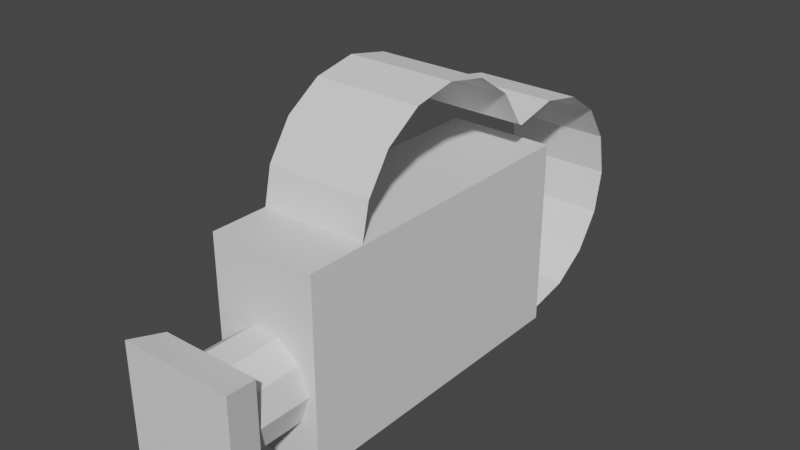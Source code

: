 # Source: preview_camera_scene.blend  (saved by Blender 3.3.6; exported with 4.5.12 LTS)
import bpy
from mathutils import Matrix  # noqa: F401  (used for matrix-valued properties, if any)

bpy.ops.wm.read_factory_settings(use_empty=True)
scene = bpy.context.scene
scene.name = 'Scene'

# ---- collections
col_collection = bpy.data.collections.new('Collection'); scene.collection.children.link(col_collection)

# ---- materials (node trees are filled in below, after node groups)
mat_material = bpy.data.materials.new('Material')
mat_material.alpha_threshold = 0.0
mat_material.use_transparent_shadow = False
mat_material.roughness = 0.5
mat_material.line_color = (0.0, 0.0, 0.0, 1.0)

# ---- material node trees
mat_material.use_nodes = True; mat_material.node_tree.nodes.clear()
_N = mat_material.node_tree.nodes; _L = mat_material.node_tree.links
n0 = _N.new('ShaderNodeOutputMaterial'); n0.name = 'Material Output'; n0.location = (300, 300)
n1 = _N.new('ShaderNodeBsdfPrincipled'); n1.name = 'Principled BSDF'; n1.location = (10, 300)
n1.distribution = 'GGX'
n1.subsurface_method = 'RANDOM_WALK_SKIN'
n1.inputs[3].default_value = 1.45
n1.inputs[27].default_value = (0.0, 0.0, 0.0, 1.0)
n1.inputs[28].default_value = 1.0
_L.new(n1.outputs[0], n0.inputs[0])
n0.is_active_output = True

# ---- world
world_world = bpy.data.worlds.new('World'); scene.world = world_world
world_world.use_nodes = True; world_world.node_tree.nodes.clear()
_N = world_world.node_tree.nodes; _L = world_world.node_tree.links
n0 = _N.new('ShaderNodeOutputWorld'); n0.name = 'World Output'; n0.location = (300, 300)
n1 = _N.new('ShaderNodeBackground'); n1.name = 'Background'; n1.location = (10, 300)
n1.inputs[0].default_value = (0.05088, 0.05088, 0.05088, 1.0)
_L.new(n1.outputs[0], n0.inputs[0])
n0.is_active_output = True
world_world.color = (0.05088, 0.05088, 0.05088)
world_world.use_sun_shadow = False
world_world.sun_shadow_jitter_overblur = 0.0

# ---- meshes
me_cylinder_003 = bpy.data.meshes.new('Cylinder.003')
me_cylinder_003.from_pydata([(0.4592, 1.272, 0.9776), (-0.4591, 1.272, 0.9733), (0.4597, 3.499, -0.5314), (-0.4597, 3.499, -0.5314), (0.4597, 3.852, -0.4597), (-0.4597, 3.852, -0.4597), (0.4597, 4.157, -0.2555), (-0.4597, 4.157, -0.2555), (0.4597, 4.361, 0.05004), (-0.4597, 4.361, 0.05004), (0.4597, 4.433, 0.4105), (-0.4597, 4.433, 0.4105), (0.4597, 4.361, 0.771), (0.4597, 3.081, 1.284), (-0.4597, 3.081, 1.284), (-0.4597, 4.361, 0.771), (0.4597, 2.877, 1.589), (0.4597, 4.157, 1.077), (-0.4597, 2.877, 1.589), (-0.4597, 4.157, 1.077), (0.4597, 2.571, 1.793), (0.4597, 3.852, 1.281), (-0.4597, 2.571, 1.793), (-0.4597, 3.852, 1.281), (0.4597, 2.211, 1.865), (0.4597, 3.491, 1.352), (-0.4597, 2.211, 1.865), (-0.4597, 3.491, 1.352), (0.4597, 1.85, 1.793), (0.4597, 3.109, 1.266), (-0.4597, 1.85, 1.793), (-0.4597, 3.109, 1.266), (0.4597, 1.545, 1.589), (-0.4597, 1.545, 1.589), (0.4597, 1.341, 1.284), (-0.4597, 1.341, 1.284), (0.459, 0.7779, 0.9747), (0.459, 0.7779, -0.6443), (-0.459, 0.7779, 0.9747), (-0.459, 0.7779, -0.6443), (0.459, 3.5, 0.9747), (0.459, 3.5, -0.6443), (-0.459, 3.5, 0.9747), (-0.459, 3.5, -0.6443), (0.3904, 0.7789, -0.01175), (0.3904, 0.2862, -0.01175), (0.3159, 0.7789, -0.2412), (0.3159, 0.2862, -0.2412), (0.1207, 0.7789, -0.3831), (0.1207, 0.2862, -0.3831), (-0.1207, 0.7789, -0.3831), (-0.1207, 0.2862, -0.3831), (-0.3159, 0.7789, -0.2412), (-0.3159, 0.2862, -0.2412), (-0.3904, 0.7789, -0.01175), (-0.3904, 0.2862, -0.01175), (-0.3159, 0.7789, 0.2177), (-0.3159, 0.2862, 0.2177), (-0.1207, 0.7789, 0.3596), (-0.1207, 0.2862, 0.3596), (0.1207, 0.7789, 0.3596), (0.1207, 0.2862, 0.3596), (0.3159, 0.7789, 0.2177), (0.3159, 0.2862, 0.2177), (0.4865, -0.008346, 0.4812), (0.4865, -0.008346, -0.4917), (-0.4865, -0.008346, 0.4812), (-0.4865, -0.008346, -0.4917), (0.4281, 0.287, 0.4228), (0.4281, 0.287, -0.4334), (-0.4281, 0.287, 0.4228), (-0.4281, 0.287, -0.4334)], [], [(31, 14, 13, 29), (13, 14, 18, 16), (16, 18, 22, 20), (20, 22, 26, 24), (24, 26, 30, 28), (28, 30, 33, 32), (32, 33, 35, 34), (2, 3, 5, 4), (4, 5, 7, 6), (6, 7, 9, 8), (8, 9, 11, 10), (10, 11, 15, 12), (12, 15, 19, 17), (17, 19, 23, 21), (21, 23, 27, 25), (25, 27, 31, 29), (34, 35, 1, 0), (36, 40, 42, 38), (39, 38, 42, 43), (43, 42, 40, 41), (41, 37, 39, 43), (37, 36, 38, 39), (41, 40, 36, 37), (44, 45, 47, 46), (46, 47, 49, 48), (48, 49, 51, 50), (50, 51, 53, 52), (52, 53, 55, 54), (54, 55, 57, 56), (56, 57, 59, 58), (58, 59, 61, 60), (47, 45, 63, 61, 59, 57, 55, 53, 51, 49), (60, 61, 63, 62), (62, 63, 45, 44), (44, 46, 48, 50, 52, 54, 56, 58, 60, 62), (64, 65, 67, 66), (66, 67, 71, 70), (70, 71, 69, 68), (68, 69, 65, 64), (66, 70, 68, 64), (71, 67, 65, 69)])
me_cylinder_003.polygons.foreach_set('material_index', [0, 0, 0, 0, 0, 0, 0, 0, 0, 0, 0, 0, 0, 0, 0, 0, 0, 1, 1, 1, 1, 1, 1, 1, 1, 1, 1, 1, 1, 1, 1, 1, 1, 1, 1, 1, 1, 1, 1, 1, 1])
_uv = me_cylinder_003.uv_layers.new(name='UVMap')
_uv.uv.foreach_set('vector', [0.443, 1.0, 0.4375, 1.0, 0.4375, 0.5, 0.443, 0.5, 0.4375, 0.5, 0.4375, 1.0, 0.375, 1.0, 0.375, 0.5, 0.375, 0.5, 0.375, 1.0, 0.3125, 1.0, 0.3125, 0.5, 0.3125, 0.5, 0.3125, 1.0, 0.25, 1.0, 0.25, 0.5, 0.25, 0.5, 0.25, 1.0, 0.1875, 1.0, 0.1875, 0.5, 0.1875, 0.5, 0.1875, 1.0, 0.125, 1.0, 0.125, 0.5, 0.125, 0.5, 0.125, 1.0, 0.0625, 1.0, 0.0625, 0.5, 0.75, 0.5, 0.75, 1.0, 0.6875, 1.0, 0.6875, 0.5, 0.6875, 0.5, 0.6875, 1.0, 0.625, 1.0, 0.625, 0.5, 0.625, 0.5, 0.625, 1.0, 0.5625, 1.0, 0.5625, 0.5, 0.5625, 0.5, 0.5625, 1.0, 0.5, 1.0, 0.5, 0.5, 0.5, 0.5, 0.5, 1.0, 0.4375, 1.0, 0.4375, 0.5, 0.4375, 0.5, 0.4375, 1.0, 0.375, 1.0, 0.375, 0.5, 0.375, 0.5, 0.375, 1.0, 0.3125, 1.0, 0.3125, 0.5, 0.3125, 0.5, 0.3125, 1.0, 0.25, 1.0, 0.25, 0.5, 0.25, 0.5, 0.25, 1.0, 0.1875, 1.0, 0.1875, 0.5, 0.0625, 0.5, 0.0625, 1.0, 0.008917, 0.9996, 0.0, 0.5, 0.625, 0.5, 0.875, 0.5, 0.875, 0.75, 0.625, 0.75, 0.375, 0.75, 0.625, 0.75, 0.625, 1.0, 0.375, 1.0, 0.375, 0.0, 0.625, 0.0, 0.625, 0.25, 0.375, 0.25, 0.125, 0.5, 0.375, 0.5, 0.375, 0.75, 0.125, 0.75, 0.375, 0.5, 0.625, 0.5, 0.625, 0.75, 0.375, 0.75, 0.375, 0.25, 0.625, 0.25, 0.625, 0.5, 0.375, 0.5, 1.0, 0.5, 1.0, 1.0, 0.9, 1.0, 0.9, 0.5, 0.9, 0.5, 0.9, 1.0, 0.8, 1.0, 0.8, 0.5, 0.8, 0.5, 0.8, 1.0, 0.7, 1.0, 0.7, 0.5, 0.7, 0.5, 0.7, 1.0, 0.6, 1.0, 0.6, 0.5, 0.6, 0.5, 0.6, 1.0, 0.5, 1.0, 0.5, 0.5, 0.5, 0.5, 0.5, 1.0, 0.4, 1.0, 0.4, 0.5, 0.4, 0.5, 0.4, 1.0, 0.3, 1.0, 0.3, 0.5, 0.3, 0.5, 0.3, 1.0, 0.2, 1.0, 0.2, 0.5, 0.3911, 0.4442, 0.25, 0.49, 0.1089, 0.4442, 0.02175, 0.3242, 0.02175, 0.1758, 0.1089, 0.05584, 0.25, 0.01, 0.3911, 0.05584, 0.4783, 0.1758, 0.4783, 0.3242, 0.2, 0.5, 0.2, 1.0, 0.1, 1.0, 0.1, 0.5, 0.1, 0.5, 0.1, 1.0, -7.451e-08, 1.0, -7.451e-08, 0.5, 0.75, 0.49, 0.8911, 0.4442, 0.9783, 0.3242, 0.9783, 0.1758, 0.8911, 0.05584, 0.75, 0.01, 0.6089, 0.05584, 0.5217, 0.1758, 0.5217, 0.3242, 0.6089, 0.4442, 0.375, 0.0, 0.625, 0.0, 0.625, 0.25, 0.375, 0.25, 0.375, 0.25, 0.625, 0.25, 0.625, 0.5, 0.375, 0.5, 0.375, 0.5, 0.625, 0.5, 0.625, 0.75, 0.375, 0.75, 0.375, 0.75, 0.625, 0.75, 0.625, 1.0, 0.375, 1.0, 0.125, 0.5, 0.375, 0.5, 0.375, 0.75, 0.125, 0.75, 0.625, 0.5, 0.875, 0.5, 0.875, 0.75, 0.625, 0.75])
me_cylinder_003.materials.append(None)
me_cylinder_003.materials.append(mat_material)
me_cylinder_003.update()

# ---- objects
ob_cylinder_001 = bpy.data.objects.new('Cylinder.001', me_cylinder_003)

# ---- transforms, parenting, visibility, modifiers, constraints
ob_cylinder_001.location = (0.0, 0.0, 0.0)

# ---- collection membership
col_collection.objects.link(ob_cylinder_001)

# ---- scene / render settings (as saved in the file)
scene.frame_start = 1; scene.frame_end = 250; scene.frame_set(19)
scene.render.engine = 'BLENDER_EEVEE_NEXT'
scene.cycles.sampling_pattern = 'TABULATED_SOBOL'
scene.cycles.use_light_tree = False
scene.view_settings.view_transform = 'Filmic'
bpy.context.view_layer.update()

# ---- added for rendering (the .blend has no active camera and no usable light): camera, sun
cam_auto = bpy.data.cameras.new('AutoCamera')
cam_auto.lens = 50.0
cam_auto.sensor_width = 36.0
cam_auto.clip_end = 1000.0
ob_auto_camera = bpy.data.objects.new('AutoCamera', cam_auto)
scene.collection.objects.link(ob_auto_camera)
ob_auto_camera.location = (4.80504, -3.55362, 4.45448)
ob_auto_camera.rotation_euler = (1.09748, -7.21219e-08, 0.694738)
scene.camera = ob_auto_camera
light_auto_sun = bpy.data.lights.new('AutoSun', 'SUN')
light_auto_sun.energy = 3.0
light_auto_sun.angle = 0.0523599
ob_auto_sun = bpy.data.objects.new('AutoSun', light_auto_sun)
scene.collection.objects.link(ob_auto_sun)
ob_auto_sun.rotation_euler = (0.872665, 0.174533, 0.523599)
bpy.context.view_layer.update()
